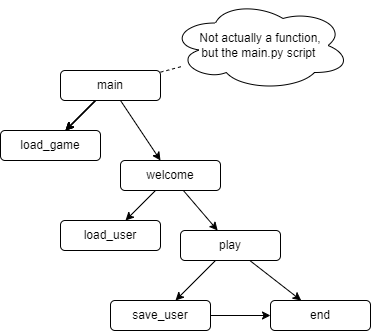

The diagram above was exported from draw.io. Its source (the exported page's mxGraphModel, read from the mxfile embedded in the PNG):
<mxGraphModel dx="1584" dy="801" grid="1" gridSize="10" guides="1" tooltips="1" connect="1" arrows="1" fold="1" page="1" pageScale="1" pageWidth="850" pageHeight="1100" math="0" shadow="0">
  <root>
    <mxCell id="0" />
    <mxCell id="1" parent="0" />
    <mxCell id="4" value="" style="edgeStyle=none;html=1;" parent="1" source="2" target="3" edge="1">
      <mxGeometry relative="1" as="geometry" />
    </mxCell>
    <mxCell id="5" value="" style="edgeStyle=none;html=1;" parent="1" source="2" target="3" edge="1">
      <mxGeometry relative="1" as="geometry" />
    </mxCell>
    <mxCell id="7" value="" style="edgeStyle=none;html=1;" parent="1" source="2" target="3" edge="1">
      <mxGeometry relative="1" as="geometry" />
    </mxCell>
    <mxCell id="8" value="" style="edgeStyle=none;html=1;" parent="1" source="2" target="3" edge="1">
      <mxGeometry relative="1" as="geometry" />
    </mxCell>
    <mxCell id="13" style="edgeStyle=none;html=1;" parent="1" source="2" target="9" edge="1">
      <mxGeometry relative="1" as="geometry" />
    </mxCell>
    <mxCell id="2" value="main" style="rounded=1;whiteSpace=wrap;html=1;" parent="1" vertex="1">
      <mxGeometry x="90" y="80" width="100" height="30" as="geometry" />
    </mxCell>
    <mxCell id="3" value="load_game" style="rounded=1;whiteSpace=wrap;html=1;" parent="1" vertex="1">
      <mxGeometry x="30" y="140" width="100" height="30" as="geometry" />
    </mxCell>
    <mxCell id="15" value="" style="edgeStyle=none;html=1;" parent="1" source="9" target="11" edge="1">
      <mxGeometry relative="1" as="geometry" />
    </mxCell>
    <mxCell id="17" style="edgeStyle=none;html=1;" parent="1" source="9" target="16" edge="1">
      <mxGeometry relative="1" as="geometry" />
    </mxCell>
    <mxCell id="9" value="welcome" style="rounded=1;whiteSpace=wrap;html=1;" parent="1" vertex="1">
      <mxGeometry x="150" y="170" width="100" height="30" as="geometry" />
    </mxCell>
    <mxCell id="11" value="load_user" style="rounded=1;whiteSpace=wrap;html=1;" parent="1" vertex="1">
      <mxGeometry x="90" y="230" width="100" height="30" as="geometry" />
    </mxCell>
    <mxCell id="20" value="" style="edgeStyle=none;html=1;" parent="1" source="16" target="19" edge="1">
      <mxGeometry relative="1" as="geometry" />
    </mxCell>
    <mxCell id="21" style="edgeStyle=none;html=1;" parent="1" source="16" target="22" edge="1">
      <mxGeometry relative="1" as="geometry">
        <mxPoint x="310" y="320" as="targetPoint" />
      </mxGeometry>
    </mxCell>
    <mxCell id="16" value="play" style="rounded=1;whiteSpace=wrap;html=1;" parent="1" vertex="1">
      <mxGeometry x="210" y="240" width="100" height="30" as="geometry" />
    </mxCell>
    <mxCell id="23" style="edgeStyle=none;html=1;" parent="1" source="19" target="22" edge="1">
      <mxGeometry relative="1" as="geometry" />
    </mxCell>
    <mxCell id="19" value="save_user" style="rounded=1;whiteSpace=wrap;html=1;" parent="1" vertex="1">
      <mxGeometry x="140" y="310" width="100" height="30" as="geometry" />
    </mxCell>
    <mxCell id="22" value="end" style="rounded=1;whiteSpace=wrap;html=1;" parent="1" vertex="1">
      <mxGeometry x="300" y="310" width="100" height="30" as="geometry" />
    </mxCell>
    <mxCell id="24" value="Not actually a function, but the main.py script&amp;nbsp;" style="ellipse;shape=cloud;whiteSpace=wrap;html=1;spacingLeft=20;spacingRight=20;" parent="1" vertex="1">
      <mxGeometry x="200" y="10" width="180" height="90" as="geometry" />
    </mxCell>
    <mxCell id="25" value="" style="endArrow=none;dashed=1;html=1;" edge="1" parent="1" source="2" target="24">
      <mxGeometry width="50" height="50" relative="1" as="geometry">
        <mxPoint x="400" y="440" as="sourcePoint" />
        <mxPoint x="450" y="390" as="targetPoint" />
      </mxGeometry>
    </mxCell>
  </root>
</mxGraphModel>